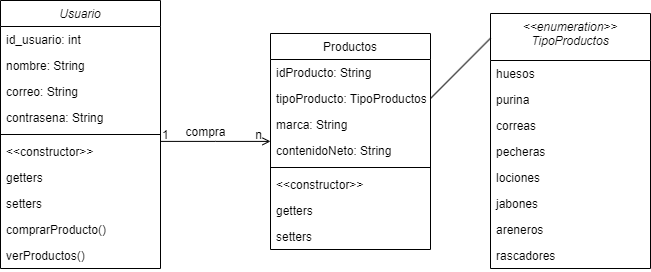

The diagram above was exported from draw.io. Its source (the exported page's mxGraphModel, read from the mxfile embedded in the PNG):
<mxGraphModel dx="1063" dy="536" grid="1" gridSize="10" guides="1" tooltips="1" connect="1" arrows="1" fold="1" page="1" pageScale="1" pageWidth="827" pageHeight="1169" math="0" shadow="0">
  <root>
    <mxCell id="WIyWlLk6GJQsqaUBKTNV-0" />
    <mxCell id="WIyWlLk6GJQsqaUBKTNV-1" parent="WIyWlLk6GJQsqaUBKTNV-0" />
    <mxCell id="zkfFHV4jXpPFQw0GAbJ--0" value="Usuario" style="swimlane;fontStyle=2;align=center;verticalAlign=top;childLayout=stackLayout;horizontal=1;startSize=26;horizontalStack=0;resizeParent=1;resizeLast=0;collapsible=1;marginBottom=0;rounded=0;shadow=0;strokeWidth=1;" parent="WIyWlLk6GJQsqaUBKTNV-1" vertex="1">
      <mxGeometry x="80" y="150" width="160" height="268" as="geometry">
        <mxRectangle x="230" y="140" width="160" height="26" as="alternateBounds" />
      </mxGeometry>
    </mxCell>
    <mxCell id="zkfFHV4jXpPFQw0GAbJ--1" value="id_usuario: int" style="text;align=left;verticalAlign=top;spacingLeft=4;spacingRight=4;overflow=hidden;rotatable=0;points=[[0,0.5],[1,0.5]];portConstraint=eastwest;" parent="zkfFHV4jXpPFQw0GAbJ--0" vertex="1">
      <mxGeometry y="26" width="160" height="26" as="geometry" />
    </mxCell>
    <mxCell id="zkfFHV4jXpPFQw0GAbJ--2" value="nombre: String" style="text;align=left;verticalAlign=top;spacingLeft=4;spacingRight=4;overflow=hidden;rotatable=0;points=[[0,0.5],[1,0.5]];portConstraint=eastwest;rounded=0;shadow=0;html=0;" parent="zkfFHV4jXpPFQw0GAbJ--0" vertex="1">
      <mxGeometry y="52" width="160" height="26" as="geometry" />
    </mxCell>
    <mxCell id="zkfFHV4jXpPFQw0GAbJ--3" value="correo: String" style="text;align=left;verticalAlign=top;spacingLeft=4;spacingRight=4;overflow=hidden;rotatable=0;points=[[0,0.5],[1,0.5]];portConstraint=eastwest;rounded=0;shadow=0;html=0;" parent="zkfFHV4jXpPFQw0GAbJ--0" vertex="1">
      <mxGeometry y="78" width="160" height="26" as="geometry" />
    </mxCell>
    <mxCell id="zkfFHV4jXpPFQw0GAbJ--5" value="contrasena: String" style="text;align=left;verticalAlign=top;spacingLeft=4;spacingRight=4;overflow=hidden;rotatable=0;points=[[0,0.5],[1,0.5]];portConstraint=eastwest;" parent="zkfFHV4jXpPFQw0GAbJ--0" vertex="1">
      <mxGeometry y="104" width="160" height="26" as="geometry" />
    </mxCell>
    <mxCell id="NQxJG7RviAK_7KeV9Rn--4" value="" style="line;html=1;strokeWidth=1;align=left;verticalAlign=middle;spacingTop=-1;spacingLeft=3;spacingRight=3;rotatable=0;labelPosition=right;points=[];portConstraint=eastwest;" vertex="1" parent="zkfFHV4jXpPFQw0GAbJ--0">
      <mxGeometry y="130" width="160" height="8" as="geometry" />
    </mxCell>
    <mxCell id="NQxJG7RviAK_7KeV9Rn--3" value="&lt;&lt;constructor&gt;&gt;" style="text;align=left;verticalAlign=top;spacingLeft=4;spacingRight=4;overflow=hidden;rotatable=0;points=[[0,0.5],[1,0.5]];portConstraint=eastwest;rounded=0;shadow=0;html=0;" vertex="1" parent="zkfFHV4jXpPFQw0GAbJ--0">
      <mxGeometry y="138" width="160" height="26" as="geometry" />
    </mxCell>
    <mxCell id="NQxJG7RviAK_7KeV9Rn--5" value="getters" style="text;align=left;verticalAlign=top;spacingLeft=4;spacingRight=4;overflow=hidden;rotatable=0;points=[[0,0.5],[1,0.5]];portConstraint=eastwest;rounded=0;shadow=0;html=0;" vertex="1" parent="zkfFHV4jXpPFQw0GAbJ--0">
      <mxGeometry y="164" width="160" height="26" as="geometry" />
    </mxCell>
    <mxCell id="NQxJG7RviAK_7KeV9Rn--6" value="setters" style="text;align=left;verticalAlign=top;spacingLeft=4;spacingRight=4;overflow=hidden;rotatable=0;points=[[0,0.5],[1,0.5]];portConstraint=eastwest;rounded=0;shadow=0;html=0;" vertex="1" parent="zkfFHV4jXpPFQw0GAbJ--0">
      <mxGeometry y="190" width="160" height="26" as="geometry" />
    </mxCell>
    <mxCell id="NQxJG7RviAK_7KeV9Rn--7" value="comprarProducto()" style="text;align=left;verticalAlign=top;spacingLeft=4;spacingRight=4;overflow=hidden;rotatable=0;points=[[0,0.5],[1,0.5]];portConstraint=eastwest;rounded=0;shadow=0;html=0;" vertex="1" parent="zkfFHV4jXpPFQw0GAbJ--0">
      <mxGeometry y="216" width="160" height="26" as="geometry" />
    </mxCell>
    <mxCell id="NQxJG7RviAK_7KeV9Rn--8" value="verProductos()" style="text;align=left;verticalAlign=top;spacingLeft=4;spacingRight=4;overflow=hidden;rotatable=0;points=[[0,0.5],[1,0.5]];portConstraint=eastwest;rounded=0;shadow=0;html=0;" vertex="1" parent="zkfFHV4jXpPFQw0GAbJ--0">
      <mxGeometry y="242" width="160" height="26" as="geometry" />
    </mxCell>
    <mxCell id="zkfFHV4jXpPFQw0GAbJ--17" value="Productos" style="swimlane;fontStyle=0;align=center;verticalAlign=top;childLayout=stackLayout;horizontal=1;startSize=26;horizontalStack=0;resizeParent=1;resizeLast=0;collapsible=1;marginBottom=0;rounded=0;shadow=0;strokeWidth=1;" parent="WIyWlLk6GJQsqaUBKTNV-1" vertex="1">
      <mxGeometry x="350" y="183" width="160" height="216" as="geometry">
        <mxRectangle x="550" y="140" width="160" height="26" as="alternateBounds" />
      </mxGeometry>
    </mxCell>
    <mxCell id="zkfFHV4jXpPFQw0GAbJ--19" value="idProducto: String" style="text;align=left;verticalAlign=top;spacingLeft=4;spacingRight=4;overflow=hidden;rotatable=0;points=[[0,0.5],[1,0.5]];portConstraint=eastwest;rounded=0;shadow=0;html=0;" parent="zkfFHV4jXpPFQw0GAbJ--17" vertex="1">
      <mxGeometry y="26" width="160" height="26" as="geometry" />
    </mxCell>
    <mxCell id="zkfFHV4jXpPFQw0GAbJ--20" value="tipoProducto: TipoProductos" style="text;align=left;verticalAlign=top;spacingLeft=4;spacingRight=4;overflow=hidden;rotatable=0;points=[[0,0.5],[1,0.5]];portConstraint=eastwest;rounded=0;shadow=0;html=0;" parent="zkfFHV4jXpPFQw0GAbJ--17" vertex="1">
      <mxGeometry y="52" width="160" height="26" as="geometry" />
    </mxCell>
    <mxCell id="zkfFHV4jXpPFQw0GAbJ--21" value="marca: String " style="text;align=left;verticalAlign=top;spacingLeft=4;spacingRight=4;overflow=hidden;rotatable=0;points=[[0,0.5],[1,0.5]];portConstraint=eastwest;rounded=0;shadow=0;html=0;" parent="zkfFHV4jXpPFQw0GAbJ--17" vertex="1">
      <mxGeometry y="78" width="160" height="26" as="geometry" />
    </mxCell>
    <mxCell id="zkfFHV4jXpPFQw0GAbJ--22" value="contenidoNeto: String" style="text;align=left;verticalAlign=top;spacingLeft=4;spacingRight=4;overflow=hidden;rotatable=0;points=[[0,0.5],[1,0.5]];portConstraint=eastwest;rounded=0;shadow=0;html=0;" parent="zkfFHV4jXpPFQw0GAbJ--17" vertex="1">
      <mxGeometry y="104" width="160" height="26" as="geometry" />
    </mxCell>
    <mxCell id="zkfFHV4jXpPFQw0GAbJ--23" value="" style="line;html=1;strokeWidth=1;align=left;verticalAlign=middle;spacingTop=-1;spacingLeft=3;spacingRight=3;rotatable=0;labelPosition=right;points=[];portConstraint=eastwest;" parent="zkfFHV4jXpPFQw0GAbJ--17" vertex="1">
      <mxGeometry y="130" width="160" height="8" as="geometry" />
    </mxCell>
    <mxCell id="zkfFHV4jXpPFQw0GAbJ--24" value="&lt;&lt;constructor&gt;&gt;" style="text;align=left;verticalAlign=top;spacingLeft=4;spacingRight=4;overflow=hidden;rotatable=0;points=[[0,0.5],[1,0.5]];portConstraint=eastwest;" parent="zkfFHV4jXpPFQw0GAbJ--17" vertex="1">
      <mxGeometry y="138" width="160" height="26" as="geometry" />
    </mxCell>
    <mxCell id="zkfFHV4jXpPFQw0GAbJ--25" value="getters" style="text;align=left;verticalAlign=top;spacingLeft=4;spacingRight=4;overflow=hidden;rotatable=0;points=[[0,0.5],[1,0.5]];portConstraint=eastwest;" parent="zkfFHV4jXpPFQw0GAbJ--17" vertex="1">
      <mxGeometry y="164" width="160" height="26" as="geometry" />
    </mxCell>
    <mxCell id="NQxJG7RviAK_7KeV9Rn--25" value="setters" style="text;align=left;verticalAlign=top;spacingLeft=4;spacingRight=4;overflow=hidden;rotatable=0;points=[[0,0.5],[1,0.5]];portConstraint=eastwest;" vertex="1" parent="zkfFHV4jXpPFQw0GAbJ--17">
      <mxGeometry y="190" width="160" height="26" as="geometry" />
    </mxCell>
    <mxCell id="zkfFHV4jXpPFQw0GAbJ--26" value="" style="endArrow=open;shadow=0;strokeWidth=1;rounded=0;curved=0;endFill=1;edgeStyle=elbowEdgeStyle;elbow=vertical;" parent="WIyWlLk6GJQsqaUBKTNV-1" source="zkfFHV4jXpPFQw0GAbJ--0" target="zkfFHV4jXpPFQw0GAbJ--17" edge="1">
      <mxGeometry x="0.5" y="41" relative="1" as="geometry">
        <mxPoint x="290" y="255" as="sourcePoint" />
        <mxPoint x="450" y="255" as="targetPoint" />
        <mxPoint x="-40" y="32" as="offset" />
      </mxGeometry>
    </mxCell>
    <mxCell id="zkfFHV4jXpPFQw0GAbJ--27" value="1" style="resizable=0;align=left;verticalAlign=bottom;labelBackgroundColor=none;fontSize=12;" parent="zkfFHV4jXpPFQw0GAbJ--26" connectable="0" vertex="1">
      <mxGeometry x="-1" relative="1" as="geometry">
        <mxPoint y="2" as="offset" />
      </mxGeometry>
    </mxCell>
    <mxCell id="zkfFHV4jXpPFQw0GAbJ--28" value="n" style="resizable=0;align=right;verticalAlign=bottom;labelBackgroundColor=none;fontSize=12;" parent="zkfFHV4jXpPFQw0GAbJ--26" connectable="0" vertex="1">
      <mxGeometry x="1" relative="1" as="geometry">
        <mxPoint x="-7" y="2" as="offset" />
      </mxGeometry>
    </mxCell>
    <mxCell id="zkfFHV4jXpPFQw0GAbJ--29" value="compra" style="text;html=1;resizable=0;points=[];;align=center;verticalAlign=middle;labelBackgroundColor=none;rounded=0;shadow=0;strokeWidth=1;fontSize=12;" parent="zkfFHV4jXpPFQw0GAbJ--26" vertex="1" connectable="0">
      <mxGeometry x="0.5" y="49" relative="1" as="geometry">
        <mxPoint x="-38" y="40" as="offset" />
      </mxGeometry>
    </mxCell>
    <mxCell id="NQxJG7RviAK_7KeV9Rn--9" value="&lt;&lt;enumeration&gt;&gt;&#10;TipoProductos" style="swimlane;fontStyle=2;align=center;verticalAlign=top;childLayout=stackLayout;horizontal=1;startSize=47;horizontalStack=0;resizeParent=1;resizeLast=0;collapsible=1;marginBottom=0;rounded=0;shadow=0;strokeWidth=1;" vertex="1" parent="WIyWlLk6GJQsqaUBKTNV-1">
      <mxGeometry x="570" y="163" width="160" height="255" as="geometry">
        <mxRectangle x="230" y="140" width="160" height="26" as="alternateBounds" />
      </mxGeometry>
    </mxCell>
    <mxCell id="NQxJG7RviAK_7KeV9Rn--10" value="huesos" style="text;align=left;verticalAlign=top;spacingLeft=4;spacingRight=4;overflow=hidden;rotatable=0;points=[[0,0.5],[1,0.5]];portConstraint=eastwest;" vertex="1" parent="NQxJG7RviAK_7KeV9Rn--9">
      <mxGeometry y="47" width="160" height="26" as="geometry" />
    </mxCell>
    <mxCell id="NQxJG7RviAK_7KeV9Rn--11" value="purina" style="text;align=left;verticalAlign=top;spacingLeft=4;spacingRight=4;overflow=hidden;rotatable=0;points=[[0,0.5],[1,0.5]];portConstraint=eastwest;rounded=0;shadow=0;html=0;" vertex="1" parent="NQxJG7RviAK_7KeV9Rn--9">
      <mxGeometry y="73" width="160" height="26" as="geometry" />
    </mxCell>
    <mxCell id="NQxJG7RviAK_7KeV9Rn--12" value="correas" style="text;align=left;verticalAlign=top;spacingLeft=4;spacingRight=4;overflow=hidden;rotatable=0;points=[[0,0.5],[1,0.5]];portConstraint=eastwest;rounded=0;shadow=0;html=0;" vertex="1" parent="NQxJG7RviAK_7KeV9Rn--9">
      <mxGeometry y="99" width="160" height="26" as="geometry" />
    </mxCell>
    <mxCell id="NQxJG7RviAK_7KeV9Rn--13" value="pecheras" style="text;align=left;verticalAlign=top;spacingLeft=4;spacingRight=4;overflow=hidden;rotatable=0;points=[[0,0.5],[1,0.5]];portConstraint=eastwest;" vertex="1" parent="NQxJG7RviAK_7KeV9Rn--9">
      <mxGeometry y="125" width="160" height="26" as="geometry" />
    </mxCell>
    <mxCell id="NQxJG7RviAK_7KeV9Rn--20" value="lociones" style="text;align=left;verticalAlign=top;spacingLeft=4;spacingRight=4;overflow=hidden;rotatable=0;points=[[0,0.5],[1,0.5]];portConstraint=eastwest;" vertex="1" parent="NQxJG7RviAK_7KeV9Rn--9">
      <mxGeometry y="151" width="160" height="26" as="geometry" />
    </mxCell>
    <mxCell id="NQxJG7RviAK_7KeV9Rn--21" value="jabones" style="text;align=left;verticalAlign=top;spacingLeft=4;spacingRight=4;overflow=hidden;rotatable=0;points=[[0,0.5],[1,0.5]];portConstraint=eastwest;" vertex="1" parent="NQxJG7RviAK_7KeV9Rn--9">
      <mxGeometry y="177" width="160" height="26" as="geometry" />
    </mxCell>
    <mxCell id="NQxJG7RviAK_7KeV9Rn--22" value="areneros" style="text;align=left;verticalAlign=top;spacingLeft=4;spacingRight=4;overflow=hidden;rotatable=0;points=[[0,0.5],[1,0.5]];portConstraint=eastwest;" vertex="1" parent="NQxJG7RviAK_7KeV9Rn--9">
      <mxGeometry y="203" width="160" height="26" as="geometry" />
    </mxCell>
    <mxCell id="NQxJG7RviAK_7KeV9Rn--23" value="rascadores" style="text;align=left;verticalAlign=top;spacingLeft=4;spacingRight=4;overflow=hidden;rotatable=0;points=[[0,0.5],[1,0.5]];portConstraint=eastwest;" vertex="1" parent="NQxJG7RviAK_7KeV9Rn--9">
      <mxGeometry y="229" width="160" height="26" as="geometry" />
    </mxCell>
    <mxCell id="NQxJG7RviAK_7KeV9Rn--24" value="" style="endArrow=none;html=1;rounded=0;entryX=0;entryY=0.097;entryDx=0;entryDy=0;entryPerimeter=0;exitX=1;exitY=0.5;exitDx=0;exitDy=0;" edge="1" parent="WIyWlLk6GJQsqaUBKTNV-1" source="zkfFHV4jXpPFQw0GAbJ--20" target="NQxJG7RviAK_7KeV9Rn--9">
      <mxGeometry width="50" height="50" relative="1" as="geometry">
        <mxPoint x="430" y="453" as="sourcePoint" />
        <mxPoint x="480" y="403" as="targetPoint" />
      </mxGeometry>
    </mxCell>
  </root>
</mxGraphModel>